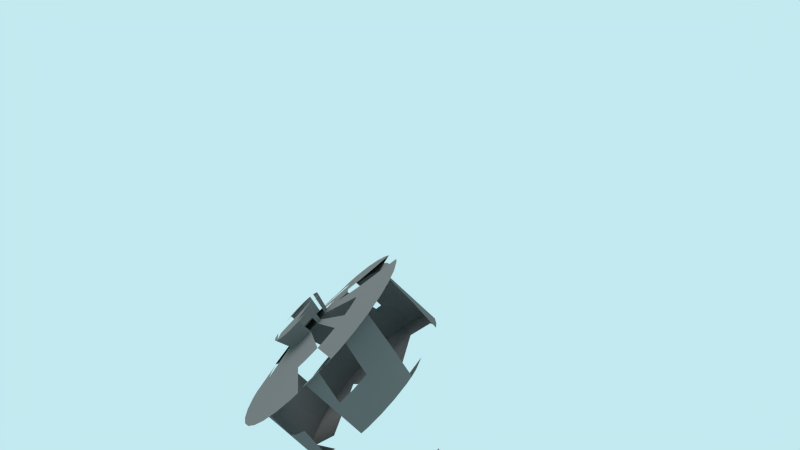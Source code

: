 # Source: SG-Scene05.blend  (saved by Blender 2.72.0; exported with 4.5.12 LTS)
import bpy
from mathutils import Matrix  # noqa: F401  (used for matrix-valued properties, if any)

bpy.ops.wm.read_factory_settings(use_empty=True)
scene = bpy.context.scene
scene.name = 'Scene'

# ---- collections
col_collection_1 = bpy.data.collections.new('Collection 1'); scene.collection.children.link(col_collection_1)
col_wasserob2 = bpy.data.collections.new('Wasserob2')  # instanced only; not linked into the scene
col_becken = bpy.data.collections.new('Becken')  # instanced only; not linked into the scene
col_schwert = bpy.data.collections.new('Schwert')  # instanced only; not linked into the scene
col_wiesex = bpy.data.collections.new('Wiesex')  # instanced only; not linked into the scene
col_group_006 = bpy.data.collections.new('Group.006')  # instanced only; not linked into the scene
col_minion = bpy.data.collections.new('Minion')  # instanced only; not linked into the scene
col_wasserob2_1 = bpy.data.collections.new('Wasserob2')  # instanced only; not linked into the scene
col_becken_1 = bpy.data.collections.new('Becken')  # instanced only; not linked into the scene
col_topfuckinggrey = bpy.data.collections.new('Topfuckinggrey')  # instanced only; not linked into the scene
col_wasserfall = bpy.data.collections.new('Wasserfall')  # instanced only; not linked into the scene
col_gebirge_001 = bpy.data.collections.new('Gebirge.001')  # instanced only; not linked into the scene

# ---- materials (node trees are filled in below, after node groups)
mat_material_002 = bpy.data.materials.new('Material.002')
mat_material_002.alpha_threshold = 0.0
mat_material_002.roughness = 0.5
mat_material_001 = bpy.data.materials.new('Material.001')
mat_material_001.alpha_threshold = 0.0
mat_material_001.roughness = 0.5
mat_material = bpy.data.materials.new('Material')
mat_material.alpha_threshold = 0.0
mat_material.roughness = 0.5

# ---- material node trees
mat_material_002.use_nodes = True; mat_material_002.node_tree.nodes.clear()
_N = mat_material_002.node_tree.nodes; _L = mat_material_002.node_tree.links
n0 = _N.new('ShaderNodeOutputMaterial'); n0.name = 'Material Output'; n0.location = (300, 300)
n1 = _N.new('ShaderNodeBsdfDiffuse'); n1.name = 'Diffuse BSDF'; n1.location = (10, 300)
n1.inputs[0].default_value = (0.1574, 0.1574, 0.1574, 1.0)
_L.new(n1.outputs[0], n0.inputs[0])
n0.is_active_output = True
mat_material_001.use_nodes = True; mat_material_001.node_tree.nodes.clear()
_N = mat_material_001.node_tree.nodes; _L = mat_material_001.node_tree.links
n0 = _N.new('ShaderNodeOutputMaterial'); n0.name = 'Material Output'; n0.location = (300, 300)
n1 = _N.new('ShaderNodeBsdfTransparent'); n1.name = 'Transparent BSDF'; n1.location = (110, 300)
n1.inputs[0].default_value = (0.1035, 0.403, 0.8, 1.0)
_L.new(n1.outputs[0], n0.inputs[0])
n0.is_active_output = True
mat_material.use_nodes = True; mat_material.node_tree.nodes.clear()
_N = mat_material.node_tree.nodes; _L = mat_material.node_tree.links
n0 = _N.new('ShaderNodeOutputMaterial'); n0.name = 'Material Output'; n0.location = (300, 300)
n1 = _N.new('ShaderNodeEmission'); n1.name = 'Emission'; n1.location = (110, 300)
n1.inputs[0].default_value = (0.8, 0.8, 0.8, 1.0)
n1.inputs[1].default_value = 5.0
_L.new(n1.outputs[0], n0.inputs[0])
n0.is_active_output = True

# ---- world
world_world_001 = bpy.data.worlds.new('World.001'); scene.world = world_world_001
world_world_001.use_nodes = True; world_world_001.node_tree.nodes.clear()
_N = world_world_001.node_tree.nodes; _L = world_world_001.node_tree.links
n0 = _N.new('ShaderNodeOutputWorld'); n0.name = 'World Output'; n0.location = (300, 300)
n1 = _N.new('ShaderNodeBackground'); n1.name = 'Background'; n1.location = (10, 300)
n1.inputs[0].default_value = (0.5426, 0.8194, 0.8689, 1.0)
_L.new(n1.outputs[0], n0.inputs[0])
n0.is_active_output = True
world_world_001.use_sun_shadow = False
world_world_001.sun_shadow_jitter_overblur = 0.0
world_world_001.cycles.sampling_method = 'MANUAL'
world_world_001.cycles.sample_map_resolution = 256

# ---- cameras
cam_camera = bpy.data.cameras.new('Camera')
cam_camera.clip_end = 100.0
cam_camera.lens = 35.0
cam_camera.sensor_width = 32.0
cam_camera.sensor_height = 18.0
cam_camera.ortho_scale = 7.314
cam_camera.dof.focus_distance = 0.0

# ---- meshes
me_circle = bpy.data.meshes.new('Circle')
me_circle.from_pydata([(0.0, 1.0, 0.0), (-0.1951, 0.9808, 0.0), (-0.3827, 0.9239, 0.0), (-0.5556, 0.8315, 0.0), (-0.7071, 0.7071, 0.0), (-0.8315, 0.5556, 0.0), (-0.9239, 0.3827, 0.0), (-0.9808, 0.1951, 0.0), (-1.0, 7.55e-08, 0.0), (-0.9808, -0.1951, 0.0), (-0.9239, -0.3827, 0.0), (-0.8315, -0.5556, 0.0), (-0.7071, -0.7071, 0.0), (-0.5556, -0.8315, 0.0), (-0.3827, -0.9239, 0.0), (-0.1951, -0.9808, 0.0), (3.258e-07, -1.0, 0.0), (0.1951, -0.9808, 0.0), (0.3827, -0.9239, 0.0), (0.5556, -0.8315, 0.0), (0.7071, -0.7071, 0.0), (0.8315, -0.5556, 0.0), (0.9239, -0.3827, 0.0), (0.9808, -0.1951, 0.0), (1.0, 9.656e-07, 0.0), (0.9808, 0.1951, 0.0), (0.9239, 0.3827, 0.0), (0.8315, 0.5556, 0.0), (0.7071, 0.7071, 0.0), (0.5556, 0.8315, 0.0), (0.3827, 0.9239, 0.0), (0.1951, 0.9808, 0.0), (9.664e-09, 1.0, 0.7679), (-0.1951, 0.9808, 0.7679), (-0.3827, 0.9239, 0.7679), (-0.5556, 0.8315, 0.7679), (-0.7071, 0.7071, 0.7679), (-0.8315, 0.5556, 0.7679), (-0.9239, 0.3827, 0.7679), (-0.9808, 0.1951, 0.7679), (-1.0, 1.649e-07, 0.7679), (-0.9808, -0.1951, 0.7679), (-0.9239, -0.3827, 0.7679), (-0.8315, -0.5556, 0.7679), (-0.7071, -0.7071, 0.7679), (-0.5556, -0.8315, 0.7679), (-0.3827, -0.9239, 0.7679), (-0.1951, -0.9808, 0.7679), (3.355e-07, -1.0, 0.7679), (0.1951, -0.9808, 0.7679), (0.3827, -0.9239, 0.7679), (0.5556, -0.8315, 0.7679), (0.7071, -0.7071, 0.7679), (0.8315, -0.5556, 0.7679), (0.9239, -0.3827, 0.7679), (0.9808, -0.1951, 0.7679), (1.0, 1.055e-06, 0.7679), (0.9808, 0.1951, 0.7679), (0.9239, 0.3827, 0.7679), (0.8315, 0.5556, 0.7679), (0.7071, 0.7071, 0.7679), (0.5556, 0.8315, 0.7679), (0.3827, 0.9239, 0.7679), (0.1951, 0.9808, 0.7679), (3.399e-08, 1.212, 0.8011), (-0.2364, 1.188, 0.8011), (-0.4637, 1.119, 0.8011), (-0.6732, 1.007, 0.8011), (-0.8568, 0.8568, 0.8011), (-1.007, 0.6732, 0.8011), (-1.119, 0.4637, 0.8011), (-1.188, 0.2364, 0.8011), (-1.212, -3.377e-07, 0.8011), (-1.188, -0.2364, 0.8011), (-1.119, -0.4637, 0.8011), (-1.007, -0.6732, 0.8011), (-0.8568, -0.8568, 0.8011), (-0.6732, -1.007, 0.8011), (-0.4637, -1.119, 0.8011), (-0.2364, -1.188, 0.8011), (4.288e-07, -1.212, 0.8011), (0.2364, -1.188, 0.8011), (0.4637, -1.119, 0.8011), (0.6732, -1.007, 0.8011), (0.8568, -0.8568, 0.8011), (1.007, -0.6732, 0.8011), (1.119, -0.4637, 0.8011), (1.188, -0.2364, 0.8011), (1.212, 7.408e-07, 0.8011), (1.188, 0.2364, 0.8011), (1.119, 0.4637, 0.8011), (1.007, 0.6732, 0.8011), (0.8568, 0.8568, 0.8011), (0.6732, 1.007, 0.8011), (0.4637, 1.119, 0.8011), (0.2364, 1.188, 0.8011), (-5.542e-08, 0.2891, 0.9688), (-0.05641, 0.2836, 0.9688), (-0.1106, 0.2671, 0.9688), (-0.1606, 0.2404, 0.9688), (-0.2045, 0.2045, 0.9688), (-0.2404, 0.1606, 0.9688), (-0.2671, 0.1107, 0.9688), (-0.2836, 0.05641, 0.9688), (-0.2891, 2.838e-07, 0.9688), (-0.2836, -0.05641, 0.9688), (-0.2671, -0.1106, 0.9688), (-0.2404, -0.1606, 0.9688), (-0.2045, -0.2045, 0.9688), (-0.1606, -0.2404, 0.9688), (-0.1106, -0.2671, 0.9688), (-0.05641, -0.2836, 0.9688), (3.879e-08, -0.2891, 0.9688), (0.05641, -0.2836, 0.9688), (0.1106, -0.2671, 0.9688), (0.1606, -0.2404, 0.9688), (0.2045, -0.2045, 0.9688), (0.2404, -0.1606, 0.9688), (0.2671, -0.1106, 0.9688), (0.2836, -0.05641, 0.9688), (0.2891, 5.412e-07, 0.9688), (0.2836, 0.05641, 0.9688), (0.2671, 0.1107, 0.9688), (0.2404, 0.1606, 0.9688), (0.2045, 0.2045, 0.9688), (0.1606, 0.2404, 0.9688), (0.1106, 0.2671, 0.9688), (0.05641, 0.2836, 0.9688), (-2.447e-08, 0.3474, 1.15), (-0.06778, 0.3407, 1.15), (-0.1329, 0.321, 1.15), (-0.193, 0.2889, 1.15), (-0.2457, 0.2457, 1.15), (-0.2889, 0.193, 1.15), (-0.321, 0.1329, 1.15), (-0.3407, 0.06778, 1.15), (-0.3474, 7.134e-07, 1.15), (-0.3407, -0.06777, 1.15), (-0.321, -0.1329, 1.15), (-0.2889, -0.193, 1.15), (-0.2457, -0.2457, 1.15), (-0.193, -0.2889, 1.15), (-0.1329, -0.321, 1.15), (-0.06778, -0.3407, 1.15), (8.872e-08, -0.3474, 1.15), (0.06778, -0.3407, 1.15), (0.1329, -0.321, 1.15), (0.193, -0.2889, 1.15), (0.2457, -0.2457, 1.15), (0.2889, -0.193, 1.15), (0.321, -0.1329, 1.15), (0.3407, -0.06777, 1.15), (0.3474, 1.023e-06, 1.15), (0.3407, 0.06778, 1.15), (0.321, 0.1329, 1.15), (0.2889, 0.193, 1.15), (0.2457, 0.2457, 1.15), (0.193, 0.2889, 1.15), (0.1329, 0.321, 1.15), (0.06778, 0.3407, 1.15)], [], [(1, 0, 31, 30, 29, 28, 27, 26, 25, 24, 23, 22, 21, 20, 19, 18, 17, 16, 15, 14, 13, 12, 11, 10, 9, 8, 7, 6, 5, 4, 3, 2), (61, 62, 94, 93), (28, 29, 61, 60), (17, 18, 50, 49), (6, 7, 39, 38), (26, 27, 59, 58), (4, 5, 37, 36), (15, 16, 48, 47), (24, 25, 57, 56), (2, 3, 35, 34), (13, 14, 46, 45), (22, 23, 55, 54), (0, 1, 33, 32), (11, 12, 44, 43), (31, 0, 32, 63), (20, 21, 53, 52), (9, 10, 42, 41), (29, 30, 62, 61), (18, 19, 51, 50), (7, 8, 40, 39), (27, 28, 60, 59), (16, 17, 49, 48), (5, 6, 38, 37), (25, 26, 58, 57), (3, 4, 36, 35), (14, 15, 47, 46), (23, 24, 56, 55), (1, 2, 34, 33), (12, 13, 45, 44), (21, 22, 54, 53), (10, 11, 43, 42), (30, 31, 63, 62), (19, 20, 52, 51), (8, 9, 41, 40), (95, 64, 96, 127), (50, 51, 83, 82), (39, 40, 72, 71), (59, 60, 92, 91), (48, 49, 81, 80), (37, 38, 70, 69), (57, 58, 90, 89), (35, 36, 68, 67), (46, 47, 79, 78), (55, 56, 88, 87), (33, 34, 66, 65), (44, 45, 77, 76), (53, 54, 86, 85), (42, 43, 75, 74), (62, 63, 95, 94), (51, 52, 84, 83), (40, 41, 73, 72), (60, 61, 93, 92), (49, 50, 82, 81), (38, 39, 71, 70), (58, 59, 91, 90), (36, 37, 69, 68), (47, 48, 80, 79), (56, 57, 89, 88), (34, 35, 67, 66), (45, 46, 78, 77), (54, 55, 87, 86), (32, 33, 65, 64), (43, 44, 76, 75), (63, 32, 64, 95), (52, 53, 85, 84), (41, 42, 74, 73), (118, 119, 151, 150), (84, 85, 117, 116), (73, 74, 106, 105), (93, 94, 126, 125), (82, 83, 115, 114), (71, 72, 104, 103), (91, 92, 124, 123), (80, 81, 113, 112), (69, 70, 102, 101), (89, 90, 122, 121), (67, 68, 100, 99), (78, 79, 111, 110), (87, 88, 120, 119), (65, 66, 98, 97), (76, 77, 109, 108), (85, 86, 118, 117), (74, 75, 107, 106), (94, 95, 127, 126), (83, 84, 116, 115), (72, 73, 105, 104), (92, 93, 125, 124), (81, 82, 114, 113), (70, 71, 103, 102), (90, 91, 123, 122), (68, 69, 101, 100), (79, 80, 112, 111), (88, 89, 121, 120), (66, 67, 99, 98), (77, 78, 110, 109), (86, 87, 119, 118), (64, 65, 97, 96), (75, 76, 108, 107), (129, 130, 131, 132, 133, 134, 135, 136, 137, 138, 139, 140, 141, 142, 143, 144, 145, 146, 147, 148, 149, 150, 151, 152, 153, 154, 155, 156, 157, 158, 159, 128), (96, 97, 129, 128), (107, 108, 140, 139), (127, 96, 128, 159), (116, 117, 149, 148), (105, 106, 138, 137), (125, 126, 158, 157), (114, 115, 147, 146), (103, 104, 136, 135), (123, 124, 156, 155), (112, 113, 145, 144), (101, 102, 134, 133), (121, 122, 154, 153), (99, 100, 132, 131), (110, 111, 143, 142), (119, 120, 152, 151), (97, 98, 130, 129), (108, 109, 141, 140), (117, 118, 150, 149), (106, 107, 139, 138), (126, 127, 159, 158), (115, 116, 148, 147), (104, 105, 137, 136), (124, 125, 157, 156), (113, 114, 146, 145), (102, 103, 135, 134), (122, 123, 155, 154), (100, 101, 133, 132), (111, 112, 144, 143), (120, 121, 153, 152), (98, 99, 131, 130), (109, 110, 142, 141)])
_uv = me_circle.uv_layers.new(name='Explode fade')
_uv.uv.foreach_set('vector', [0.5, 1.0, 0.5975, 0.9904, 0.6913, 0.9619, 0.7778, 0.9157, 0.8536, 0.8536, 0.9157, 0.7778, 0.9619, 0.6913, 0.9904, 0.5975, 1.0, 0.5, 0.9904, 0.4025, 0.9619, 0.3087, 0.9157, 0.2222, 0.8536, 0.1464, 0.7778, 0.08427, 0.6913, 0.03806, 0.5975, 0.009607, 0.5, 0.0, 0.4025, 0.009607, 0.3087, 0.03806, 0.2222, 0.08427, 0.1464, 0.1464, 0.08426, 0.2222, 0.03806, 0.3087, 0.009607, 0.4025, 0.0, 0.5, 0.009607, 0.5975, 0.03806, 0.6913, 0.08427, 0.7778, 0.1464, 0.8536, 0.2222, 0.9157, 0.3087, 0.9619, 0.4025, 0.9904, 0.0, 0.0, 1.0, 0.0, 1.0, 1.0, 0.0, 1.0, 0.0, 0.0, 1.0, 0.0, 1.0, 1.0, 0.0, 1.0, 0.0, 0.0, 1.0, 0.0, 1.0, 1.0, 0.0, 1.0, 0.0, 0.0, 1.0, 0.0, 1.0, 1.0, 0.0, 1.0, 0.0, 0.0, 1.0, 0.0, 1.0, 1.0, 0.0, 1.0, 0.0, 0.0, 1.0, 0.0, 1.0, 1.0, 0.0, 1.0, 0.0, 0.0, 1.0, 0.0, 1.0, 1.0, 0.0, 1.0, 0.0, 0.0, 1.0, 0.0, 1.0, 1.0, 0.0, 1.0, 0.0, 0.0, 1.0, 0.0, 1.0, 1.0, 0.0, 1.0, 0.0, 0.0, 1.0, 0.0, 1.0, 1.0, 0.0, 1.0, 0.0, 0.0, 1.0, 0.0, 1.0, 1.0, 0.0, 1.0, 0.0, 0.0, 1.0, 0.0, 1.0, 1.0, 0.0, 1.0, 0.0, 0.0, 1.0, 0.0, 1.0, 1.0, 0.0, 1.0, 0.0, 0.0, 1.0, 0.0, 1.0, 1.0, 0.0, 1.0, 0.0, 0.0, 1.0, 0.0, 1.0, 1.0, 0.0, 1.0, 0.0, 0.0, 1.0, 0.0, 1.0, 1.0, 0.0, 1.0, 0.0, 0.0, 1.0, 0.0, 1.0, 1.0, 0.0, 1.0, 0.0, 0.0, 1.0, 0.0, 1.0, 1.0, 0.0, 1.0, 0.0, 0.0, 1.0, 0.0, 1.0, 1.0, 0.0, 1.0, 0.0, 0.0, 1.0, 0.0, 1.0, 1.0, 0.0, 1.0, 0.0, 0.0, 1.0, 0.0, 1.0, 1.0, 0.0, 1.0, 0.0, 0.0, 1.0, 0.0, 1.0, 1.0, 0.0, 1.0, 0.0, 0.0, 1.0, 0.0, 1.0, 1.0, 0.0, 1.0, 0.0, 0.0, 1.0, 0.0, 1.0, 1.0, 0.0, 1.0, 0.0, 0.0, 1.0, 0.0, 1.0, 1.0, 0.0, 1.0, 0.0, 0.0, 1.0, 0.0, 1.0, 1.0, 0.0, 1.0, 0.0, 0.0, 1.0, 0.0, 1.0, 1.0, 0.0, 1.0, 0.0, 0.0, 1.0, 0.0, 1.0, 1.0, 0.0, 1.0, 0.0, 0.0, 1.0, 0.0, 1.0, 1.0, 0.0, 1.0, 0.0, 0.0, 1.0, 0.0, 1.0, 1.0, 0.0, 1.0, 0.0, 0.0, 1.0, 0.0, 1.0, 1.0, 0.0, 1.0, 0.0, 0.0, 1.0, 0.0, 1.0, 1.0, 0.0, 1.0, 0.0, 0.0, 1.0, 0.0, 1.0, 1.0, 0.0, 1.0, 0.0, 0.0, 1.0, 0.0, 1.0, 1.0, 0.0, 1.0, 0.0, 0.0, 1.0, 0.0, 1.0, 1.0, 0.0, 1.0, 0.0, 0.0, 1.0, 0.0, 1.0, 1.0, 0.0, 1.0, 0.0, 0.0, 1.0, 0.0, 1.0, 1.0, 0.0, 1.0, 0.0, 0.0, 1.0, 0.0, 1.0, 1.0, 0.0, 1.0, 0.0, 0.0, 1.0, 0.0, 1.0, 1.0, 0.0, 1.0, 0.0, 0.0, 1.0, 0.0, 1.0, 1.0, 0.0, 1.0, 0.0, 0.0, 1.0, 0.0, 1.0, 1.0, 0.0, 1.0, 0.0, 0.0, 1.0, 0.0, 1.0, 1.0, 0.0, 1.0, 0.0, 0.0, 1.0, 0.0, 1.0, 1.0, 0.0, 1.0, 0.0, 0.0, 1.0, 0.0, 1.0, 1.0, 0.0, 1.0, 0.0, 0.0, 1.0, 0.0, 1.0, 1.0, 0.0, 1.0, 0.0, 0.0, 1.0, 0.0, 1.0, 1.0, 0.0, 1.0, 0.0, 0.0, 1.0, 0.0, 1.0, 1.0, 0.0, 1.0, 0.0, 0.0, 1.0, 0.0, 1.0, 1.0, 0.0, 1.0, 0.0, 0.0, 1.0, 0.0, 1.0, 1.0, 0.0, 1.0, 0.0, 0.0, 1.0, 0.0, 1.0, 1.0, 0.0, 1.0, 0.0, 0.0, 1.0, 0.0, 1.0, 1.0, 0.0, 1.0, 0.0, 0.0, 1.0, 0.0, 1.0, 1.0, 0.0, 1.0, 0.0, 0.0, 1.0, 0.0, 1.0, 1.0, 0.0, 1.0, 0.0, 0.0, 1.0, 0.0, 1.0, 1.0, 0.0, 1.0, 0.0, 0.0, 1.0, 0.0, 1.0, 1.0, 0.0, 1.0, 0.0, 0.0, 1.0, 0.0, 1.0, 1.0, 0.0, 1.0, 0.0, 0.0, 1.0, 0.0, 1.0, 1.0, 0.0, 1.0, 0.0, 0.0, 1.0, 0.0, 1.0, 1.0, 0.0, 1.0, 0.0, 0.0, 1.0, 0.0, 1.0, 1.0, 0.0, 1.0, 0.0, 0.0, 1.0, 0.0, 1.0, 1.0, 0.0, 1.0, 0.0, 0.0, 1.0, 0.0, 1.0, 1.0, 0.0, 1.0, 0.0, 0.0, 1.0, 0.0, 1.0, 1.0, 0.0, 1.0, 0.0, 0.0, 1.0, 0.0, 1.0, 1.0, 0.0, 1.0, 0.0, 0.0, 1.0, 0.0, 1.0, 1.0, 0.0, 1.0, 0.0, 0.0, 1.0, 0.0, 1.0, 1.0, 0.0, 1.0, 0.0, 0.0, 1.0, 0.0, 1.0, 1.0, 0.0, 1.0, 0.0, 0.0, 1.0, 0.0, 1.0, 1.0, 0.0, 1.0, 0.0, 0.0, 1.0, 0.0, 1.0, 1.0, 0.0, 1.0, 0.0, 0.0, 1.0, 0.0, 1.0, 1.0, 0.0, 1.0, 0.0, 0.0, 1.0, 0.0, 1.0, 1.0, 0.0, 1.0, 0.0, 0.0, 1.0, 0.0, 1.0, 1.0, 0.0, 1.0, 0.0, 0.0, 1.0, 0.0, 1.0, 1.0, 0.0, 1.0, 0.0, 0.0, 1.0, 0.0, 1.0, 1.0, 0.0, 1.0, 0.0, 0.0, 1.0, 0.0, 1.0, 1.0, 0.0, 1.0, 0.0, 0.0, 1.0, 0.0, 1.0, 1.0, 0.0, 1.0, 0.0, 0.0, 1.0, 0.0, 1.0, 1.0, 0.0, 1.0, 0.0, 0.0, 1.0, 0.0, 1.0, 1.0, 0.0, 1.0, 0.0, 0.0, 1.0, 0.0, 1.0, 1.0, 0.0, 1.0, 0.0, 0.0, 1.0, 0.0, 1.0, 1.0, 0.0, 1.0, 0.0, 0.0, 1.0, 0.0, 1.0, 1.0, 0.0, 1.0, 0.0, 0.0, 1.0, 0.0, 1.0, 1.0, 0.0, 1.0, 0.0, 0.0, 1.0, 0.0, 1.0, 1.0, 0.0, 1.0, 0.0, 0.0, 1.0, 0.0, 1.0, 1.0, 0.0, 1.0, 0.0, 0.0, 1.0, 0.0, 1.0, 1.0, 0.0, 1.0, 0.0, 0.0, 1.0, 0.0, 1.0, 1.0, 0.0, 1.0, 0.0, 0.0, 1.0, 0.0, 1.0, 1.0, 0.0, 1.0, 0.0, 0.0, 1.0, 0.0, 1.0, 1.0, 0.0, 1.0, 0.0, 0.0, 1.0, 0.0, 1.0, 1.0, 0.0, 1.0, 0.0, 0.0, 1.0, 0.0, 1.0, 1.0, 0.0, 1.0, 0.0, 0.0, 1.0, 0.0, 1.0, 1.0, 0.0, 1.0, 0.0, 0.0, 1.0, 0.0, 1.0, 1.0, 0.0, 1.0, 0.0, 0.0, 1.0, 0.0, 1.0, 1.0, 0.0, 1.0, 0.0, 0.0, 1.0, 0.0, 1.0, 1.0, 0.0, 1.0, 0.0, 0.0, 1.0, 0.0, 1.0, 1.0, 0.0, 1.0, 0.0, 0.0, 1.0, 0.0, 1.0, 1.0, 0.0, 1.0, 0.0, 0.0, 1.0, 0.0, 1.0, 1.0, 0.0, 1.0, 0.0, 0.0, 1.0, 0.0, 1.0, 1.0, 0.0, 1.0, 0.5, 1.0, 0.5975, 0.9904, 0.6913, 0.9619, 0.7778, 0.9157, 0.8536, 0.8536, 0.9157, 0.7778, 0.9619, 0.6913, 0.9904, 0.5975, 1.0, 0.5, 0.9904, 0.4025, 0.9619, 0.3087, 0.9157, 0.2222, 0.8536, 0.1464, 0.7778, 0.08427, 0.6913, 0.03806, 0.5975, 0.009607, 0.5, 0.0, 0.4025, 0.009607, 0.3087, 0.03806, 0.2222, 0.08427, 0.1464, 0.1464, 0.08426, 0.2222, 0.03806, 0.3087, 0.009607, 0.4025, 0.0, 0.5, 0.009607, 0.5975, 0.03806, 0.6913, 0.08427, 0.7778, 0.1464, 0.8536, 0.2222, 0.9157, 0.3087, 0.9619, 0.4025, 0.9904, 0.0, 0.0, 1.0, 0.0, 1.0, 1.0, 0.0, 1.0, 0.0, 0.0, 1.0, 0.0, 1.0, 1.0, 0.0, 1.0, 0.0, 0.0, 1.0, 0.0, 1.0, 1.0, 0.0, 1.0, 0.0, 0.0, 1.0, 0.0, 1.0, 1.0, 0.0, 1.0, 0.0, 0.0, 1.0, 0.0, 1.0, 1.0, 0.0, 1.0, 0.0, 0.0, 1.0, 0.0, 1.0, 1.0, 0.0, 1.0, 0.0, 0.0, 1.0, 0.0, 1.0, 1.0, 0.0, 1.0, 0.0, 0.0, 1.0, 0.0, 1.0, 1.0, 0.0, 1.0, 0.0, 0.0, 1.0, 0.0, 1.0, 1.0, 0.0, 1.0, 0.0, 0.0, 1.0, 0.0, 1.0, 1.0, 0.0, 1.0, 0.0, 0.0, 1.0, 0.0, 1.0, 1.0, 0.0, 1.0, 0.0, 0.0, 1.0, 0.0, 1.0, 1.0, 0.0, 1.0, 0.0, 0.0, 1.0, 0.0, 1.0, 1.0, 0.0, 1.0, 0.0, 0.0, 1.0, 0.0, 1.0, 1.0, 0.0, 1.0, 0.0, 0.0, 1.0, 0.0, 1.0, 1.0, 0.0, 1.0, 0.0, 0.0, 1.0, 0.0, 1.0, 1.0, 0.0, 1.0, 0.0, 0.0, 1.0, 0.0, 1.0, 1.0, 0.0, 1.0, 0.0, 0.0, 1.0, 0.0, 1.0, 1.0, 0.0, 1.0, 0.0, 0.0, 1.0, 0.0, 1.0, 1.0, 0.0, 1.0, 0.0, 0.0, 1.0, 0.0, 1.0, 1.0, 0.0, 1.0, 0.0, 0.0, 1.0, 0.0, 1.0, 1.0, 0.0, 1.0, 0.0, 0.0, 1.0, 0.0, 1.0, 1.0, 0.0, 1.0, 0.0, 0.0, 1.0, 0.0, 1.0, 1.0, 0.0, 1.0, 0.0, 0.0, 1.0, 0.0, 1.0, 1.0, 0.0, 1.0, 0.0, 0.0, 1.0, 0.0, 1.0, 1.0, 0.0, 1.0, 0.0, 0.0, 1.0, 0.0, 1.0, 1.0, 0.0, 1.0, 0.0, 0.0, 1.0, 0.0, 1.0, 1.0, 0.0, 1.0, 0.0, 0.0, 1.0, 0.0, 1.0, 1.0, 0.0, 1.0, 0.0, 0.0, 1.0, 0.0, 1.0, 1.0, 0.0, 1.0, 0.0, 0.0, 1.0, 0.0, 1.0, 1.0, 0.0, 1.0, 0.0, 0.0, 1.0, 0.0, 1.0, 1.0, 0.0, 1.0])
me_circle.materials.append(mat_material_002)
me_circle.use_remesh_preserve_volume = False
me_circle.use_remesh_preserve_attributes = False
me_circle.use_mirror_vertex_groups = False
me_circle.update()
me_plane_001 = bpy.data.meshes.new('Plane.001')
me_plane_001.from_pydata([(-1.0, -1.0, 0.0), (1.0, -1.0, 0.0), (-1.0, 1.0, 0.0), (1.0, 1.0, 0.0)], [], [(0, 1, 3, 2)])
me_plane_001.materials.append(mat_material_001)
me_plane_001.use_remesh_preserve_volume = False
me_plane_001.use_remesh_preserve_attributes = False
me_plane_001.use_mirror_vertex_groups = False
me_plane_001.update()
me_plane = bpy.data.meshes.new('Plane')
me_plane.from_pydata([(-1.0, -1.0, 0.0), (1.0, -1.0, 0.0), (-1.0, 1.0, 0.0), (1.0, 1.0, 0.0)], [], [(0, 1, 3, 2)])
me_plane.materials.append(mat_material)
me_plane.use_remesh_preserve_volume = False
me_plane.use_remesh_preserve_attributes = False
me_plane.use_mirror_vertex_groups = False
me_plane.update()

# ---- objects
ob_circle = bpy.data.objects.new('Circle', me_circle)
ob_wasserob2_001 = bpy.data.objects.new('Wasserob2.001', None)
ob_plane_001 = bpy.data.objects.new('Plane.001', me_plane_001)
ob_becken_001 = bpy.data.objects.new('Becken.001', None)
ob_schwert = bpy.data.objects.new('Schwert', None)
ob_plane = bpy.data.objects.new('Plane', me_plane)
ob_wiesex = bpy.data.objects.new('Wiesex', None)
ob_group_014 = bpy.data.objects.new('Group.014', None)
ob_group_013 = bpy.data.objects.new('Group.013', None)
ob_group_012 = bpy.data.objects.new('Group.012', None)
ob_group_011 = bpy.data.objects.new('Group.011', None)
ob_group_010 = bpy.data.objects.new('Group.010', None)
ob_group_009 = bpy.data.objects.new('Group.009', None)
ob_group_008 = bpy.data.objects.new('Group.008', None)
ob_group_007 = bpy.data.objects.new('Group.007', None)
ob_group_005 = bpy.data.objects.new('Group.005', None)
ob_group_004 = bpy.data.objects.new('Group.004', None)
ob_group_003 = bpy.data.objects.new('Group.003', None)
ob_group_002 = bpy.data.objects.new('Group.002', None)
ob_group_001 = bpy.data.objects.new('Group.001', None)
ob_group_000 = bpy.data.objects.new('Group.000', None)
ob_group_006 = bpy.data.objects.new('Group.006', None)
ob_minion = bpy.data.objects.new('Minion', None)
ob_wasserob2 = bpy.data.objects.new('Wasserob2', None)
ob_becken = bpy.data.objects.new('Becken', None)
ob_topfuckinggrey = bpy.data.objects.new('Topfuckinggrey', None)
ob_wasserfall = bpy.data.objects.new('Wasserfall', None)
ob_gebirge_001 = bpy.data.objects.new('Gebirge.001', None)
ob_camera = bpy.data.objects.new('Camera', cam_camera)

# ---- transforms, parenting, visibility, modifiers, constraints
ob_circle.location = (0.001722, 12.14, 0.9083)
ob_circle.rotation_euler = (0.8378, -0.3142, 0.05236)
ob_circle.scale = (0.9744, 0.9744, 0.9744)
ob_circle.lineart.crease_threshold = 0.0
_m = ob_circle.modifiers.new('ParticleSystem 1', 'PARTICLE_SYSTEM')
_m = ob_circle.modifiers.new('Explode', 'EXPLODE')
_m.use_edge_cut = True
_m.show_dead = False
_m.particle_uv = 'Explode fade'
ob_wasserob2_001.location = (-0.3112, 7.467, 1.85)
ob_wasserob2_001.scale = (1.474, 1.474, 1.474)
ob_wasserob2_001.empty_image_offset = (0.0, 0.0)
ob_wasserob2_001.show_instancer_for_render = False
ob_wasserob2_001.instance_type = 'COLLECTION'
ob_wasserob2_001.lineart.crease_threshold = 0.0
ob_plane_001.location = (2.409, 10.62, 0.2964)
ob_plane_001.rotation_euler = (2.217, 1.571, 1.571)
ob_plane_001.scale = (1.553, 3.52, -3.23)
ob_plane_001.hide_render = True
ob_plane_001.lineart.crease_threshold = 0.0
ob_becken_001.location = (1.51, 5.442, 1.294)
ob_becken_001.empty_image_offset = (0.0, 0.0)
ob_becken_001.show_instancer_for_render = False
ob_becken_001.instance_type = 'COLLECTION'
ob_becken_001.lineart.crease_threshold = 0.0
ob_schwert.location = (-1.206, 13.2, 4.847)
ob_schwert.rotation_euler = (0.0, 0.5061, 2.059)
ob_schwert.scale = (0.3369, 0.3369, 0.3369)
ob_schwert.empty_image_offset = (0.0, 0.0)
ob_schwert.show_instancer_for_render = False
ob_schwert.instance_type = 'COLLECTION'
ob_schwert.lineart.crease_threshold = 0.0
ob_plane.location = (-2.993, -14.36, 33.82)
ob_plane.rotation_euler = (0.04068, 0.2663, -1.513)
ob_plane.scale = (16.93, 16.93, 16.93)
ob_plane.lineart.crease_threshold = 0.0
ob_wiesex.location = (-16.37, 19.09, 1.795)
ob_wiesex.empty_image_offset = (0.0, 0.0)
ob_wiesex.hide_viewport = True
ob_wiesex.hide_render = True
ob_wiesex.show_instancer_for_render = False
ob_wiesex.instance_type = 'COLLECTION'
ob_wiesex.lineart.crease_threshold = 0.0
ob_group_014.location = (-29.7, 34.75, 0.8229)
ob_group_014.rotation_euler = (0.1656, 0.1572, 1.34)
ob_group_014.scale = (0.8927, 0.8927, 0.8927)
ob_group_014.empty_image_offset = (0.0, 0.0)
ob_group_014.show_instancer_for_render = False
ob_group_014.instance_type = 'COLLECTION'
ob_group_014.lineart.crease_threshold = 0.0
ob_group_013.location = (-25.37, 25.88, -1.474)
ob_group_013.rotation_euler = (-0.1627, -0.04653, 1.817)
ob_group_013.scale = (0.6727, 0.7327, 0.9627)
ob_group_013.empty_image_offset = (0.0, 0.0)
ob_group_013.show_instancer_for_render = False
ob_group_013.instance_type = 'COLLECTION'
ob_group_013.lineart.crease_threshold = 0.0
ob_group_012.location = (-17.75, 35.17, -0.701)
ob_group_012.rotation_euler = (-0.1311, 0.08737, 0.2758)
ob_group_012.scale = (0.8927, 0.8927, 0.8927)
ob_group_012.empty_image_offset = (0.0, 0.0)
ob_group_012.show_instancer_for_render = False
ob_group_012.instance_type = 'COLLECTION'
ob_group_012.lineart.crease_threshold = 0.0
ob_group_011.location = (-13.47, 32.31, 0.1949)
ob_group_011.rotation_euler = (0.02928, -0.04653, 0.8401)
ob_group_011.scale = (0.8927, 0.8927, 0.8927)
ob_group_011.empty_image_offset = (0.0, 0.0)
ob_group_011.show_instancer_for_render = False
ob_group_011.instance_type = 'COLLECTION'
ob_group_011.lineart.crease_threshold = 0.0
ob_group_010.location = (-13.55, 29.08, -0.8313)
ob_group_010.rotation_euler = (0.0, 0.0, -0.4189)
ob_group_010.scale = (0.8927, 0.8927, 0.8927)
ob_group_010.empty_image_offset = (0.0, 0.0)
ob_group_010.show_instancer_for_render = False
ob_group_010.instance_type = 'COLLECTION'
ob_group_010.lineart.crease_threshold = 0.0
ob_group_009.location = (-15.95, 25.84, -1.002)
ob_group_009.rotation_euler = (-0.3491, -0.01745, 0.2793)
ob_group_009.scale = (0.5027, 0.9327, 1.023)
ob_group_009.empty_image_offset = (0.0, 0.0)
ob_group_009.show_instancer_for_render = False
ob_group_009.instance_type = 'COLLECTION'
ob_group_009.lineart.crease_threshold = 0.0
ob_group_008.location = (-18.14, 31.74, 0.02459)
ob_group_008.rotation_euler = (0.02928, -0.04653, 0.8401)
ob_group_008.scale = (0.8927, 0.8927, 0.8927)
ob_group_008.empty_image_offset = (0.0, 0.0)
ob_group_008.show_instancer_for_render = False
ob_group_008.instance_type = 'COLLECTION'
ob_group_008.lineart.crease_threshold = 0.0
ob_group_007.location = (-22.42, 34.59, -0.8713)
ob_group_007.rotation_euler = (-0.1311, 0.2095, 0.2758)
ob_group_007.scale = (0.8927, 0.8927, 0.8927)
ob_group_007.empty_image_offset = (0.0, 0.0)
ob_group_007.show_instancer_for_render = False
ob_group_007.instance_type = 'COLLECTION'
ob_group_007.lineart.crease_threshold = 0.0
ob_group_005.location = (-30.08, 31.52, 1.331)
ob_group_005.rotation_euler = (0.1482, 0.2095, 0.2758)
ob_group_005.scale = (0.8927, 0.8927, 0.8927)
ob_group_005.empty_image_offset = (0.0, 0.0)
ob_group_005.show_instancer_for_render = False
ob_group_005.instance_type = 'COLLECTION'
ob_group_005.lineart.crease_threshold = 0.0
ob_group_004.location = (-25.54, 16.56, 0.9949)
ob_group_004.rotation_euler = (0.0, 0.0, -0.4189)
ob_group_004.scale = (0.8927, 0.8927, 0.8927)
ob_group_004.empty_image_offset = (0.0, 0.0)
ob_group_004.show_instancer_for_render = False
ob_group_004.instance_type = 'COLLECTION'
ob_group_004.lineart.crease_threshold = 0.0
ob_group_003.location = (-28.99, 21.31, 2.021)
ob_group_003.rotation_euler = (0.02928, -0.04653, 0.8401)
ob_group_003.scale = (0.8927, 0.8927, 0.8927)
ob_group_003.empty_image_offset = (0.0, 0.0)
ob_group_003.show_instancer_for_render = False
ob_group_003.instance_type = 'COLLECTION'
ob_group_003.lineart.crease_threshold = 0.0
ob_group_002.location = (-30.59, 25.71, 1.125)
ob_group_002.rotation_euler = (-0.1311, 0.1572, 0.2758)
ob_group_002.scale = (0.8927, 0.8927, 0.8927)
ob_group_002.empty_image_offset = (0.0, 0.0)
ob_group_002.show_instancer_for_render = False
ob_group_002.instance_type = 'COLLECTION'
ob_group_002.lineart.crease_threshold = 0.0
ob_group_001.location = (-26.54, 33.98, 0.9848)
ob_group_001.rotation_euler = (-0.1311, 0.2095, 0.2758)
ob_group_001.scale = (0.8927, 0.8927, 0.8927)
ob_group_001.empty_image_offset = (0.0, 0.0)
ob_group_001.show_instancer_for_render = False
ob_group_001.instance_type = 'COLLECTION'
ob_group_001.lineart.crease_threshold = 0.0
ob_group_000.location = (-22.53, 30.84, 1.881)
ob_group_000.rotation_euler = (0.02928, -0.02908, 1.87)
ob_group_000.scale = (1.003, 0.3727, 0.8927)
ob_group_000.empty_image_offset = (0.0, 0.0)
ob_group_000.show_instancer_for_render = False
ob_group_000.instance_type = 'COLLECTION'
ob_group_000.lineart.crease_threshold = 0.0
ob_group_006.location = (-18.2, 26.89, 0.9045)
ob_group_006.rotation_euler = (0.0, 0.0, -0.4189)
ob_group_006.scale = (0.8927, 0.6527, 0.8927)
ob_group_006.empty_image_offset = (0.0, 0.0)
ob_group_006.show_instancer_for_render = False
ob_group_006.instance_type = 'COLLECTION'
ob_group_006.lineart.crease_threshold = 0.0
ob_minion.location = (-3.541, 16.98, 0.3336)
ob_minion.rotation_euler = (0.0, 0.0, -0.1047)
ob_minion.scale = (0.7172, 0.7172, 0.7172)
ob_minion.empty_image_offset = (0.0, 0.0)
ob_minion.show_instancer_for_render = False
ob_minion.instance_type = 'COLLECTION'
ob_minion.lineart.crease_threshold = 0.0
ob_wasserob2.location = (0.0, 0.0, 1.855)
ob_wasserob2.scale = (1.873, 1.873, 1.873)
ob_wasserob2.empty_image_offset = (0.0, 0.0)
ob_wasserob2.hide_viewport = True
ob_wasserob2.hide_render = True
ob_wasserob2.show_instancer_for_render = False
ob_wasserob2.instance_type = 'COLLECTION'
ob_wasserob2.lineart.crease_threshold = 0.0
ob_becken.location = (0.0, 0.0, 0.8602)
ob_becken.scale = (1.437, 1.437, 1.024)
ob_becken.empty_image_offset = (0.0, 0.0)
ob_becken.hide_viewport = True
ob_becken.hide_render = True
ob_becken.show_instancer_for_render = False
ob_becken.instance_type = 'COLLECTION'
ob_becken.lineart.crease_threshold = 0.0
ob_topfuckinggrey.location = (0.0, 12.31, 1.31)
ob_topfuckinggrey.rotation_euler = (-0.05289, -1.066, 7.921)
ob_topfuckinggrey.scale = (0.6667, 0.6667, 0.6667)
ob_topfuckinggrey.empty_image_offset = (0.0, 0.0)
ob_topfuckinggrey.hide_viewport = True
ob_topfuckinggrey.show_instancer_for_render = False
ob_topfuckinggrey.instance_type = 'COLLECTION'
ob_topfuckinggrey.lineart.crease_threshold = 0.0
ob_wasserfall.location = (0.0, 0.9465, 0.05618)
ob_wasserfall.rotation_euler = (0.03491, 0.0, 0.0)
ob_wasserfall.empty_image_offset = (0.0, 0.0)
ob_wasserfall.hide_viewport = True
ob_wasserfall.hide_render = True
ob_wasserfall.show_instancer_for_render = False
ob_wasserfall.instance_type = 'COLLECTION'
ob_wasserfall.lineart.crease_threshold = 0.0
ob_gebirge_001.location = (-0.95, -1.91, -0.2307)
ob_gebirge_001.empty_image_offset = (0.0, 0.0)
ob_gebirge_001.hide_viewport = True
ob_gebirge_001.hide_render = True
ob_gebirge_001.show_instancer_for_render = False
ob_gebirge_001.instance_type = 'COLLECTION'
ob_gebirge_001.lineart.crease_threshold = 0.0
ob_camera.location = (8.22, 7.123, 1.049)
ob_camera.rotation_euler = (1.736, -4.601e-06, 7.276)
ob_camera.scale = (1.0, 1.0, 1.0)
ob_camera.lock_rotations_4d = False
ob_camera.empty_display_type = 'ARROWS'
ob_camera.color = (0.0, 0.0, 0.0, 0.0)
ob_camera.display_type = 'WIRE'
ob_camera.lineart.crease_threshold = 0.0
ob_wasserob2_001.instance_collection = col_wasserob2_1
ob_becken_001.instance_collection = col_becken_1
ob_schwert.instance_collection = col_schwert
ob_wiesex.instance_collection = col_wiesex
ob_group_014.instance_collection = col_group_006
ob_group_013.instance_collection = col_group_006
ob_group_012.instance_collection = col_group_006
ob_group_011.instance_collection = col_group_006
ob_group_010.instance_collection = col_group_006
ob_group_009.instance_collection = col_group_006
ob_group_008.instance_collection = col_group_006
ob_group_007.instance_collection = col_group_006
ob_group_005.instance_collection = col_group_006
ob_group_004.instance_collection = col_group_006
ob_group_003.instance_collection = col_group_006
ob_group_002.instance_collection = col_group_006
ob_group_001.instance_collection = col_group_006
ob_group_000.instance_collection = col_group_006
ob_group_006.instance_collection = col_group_006
ob_minion.instance_collection = col_minion
ob_wasserob2.instance_collection = col_wasserob2_1
ob_becken.instance_collection = col_becken_1
ob_topfuckinggrey.instance_collection = col_topfuckinggrey
ob_wasserfall.instance_collection = col_wasserfall
ob_gebirge_001.instance_collection = col_gebirge_001

# ---- collection membership
col_collection_1.objects.link(ob_circle)
col_collection_1.objects.link(ob_wasserob2_001)
col_collection_1.objects.link(ob_plane_001)
col_collection_1.objects.link(ob_becken_001)
col_collection_1.objects.link(ob_schwert)
col_collection_1.objects.link(ob_plane)
col_collection_1.objects.link(ob_wiesex)
col_collection_1.objects.link(ob_group_014)
col_collection_1.objects.link(ob_group_013)
col_collection_1.objects.link(ob_group_012)
col_collection_1.objects.link(ob_group_011)
col_collection_1.objects.link(ob_group_010)
col_collection_1.objects.link(ob_group_009)
col_collection_1.objects.link(ob_group_008)
col_collection_1.objects.link(ob_group_007)
col_collection_1.objects.link(ob_group_005)
col_collection_1.objects.link(ob_group_004)
col_collection_1.objects.link(ob_group_003)
col_collection_1.objects.link(ob_group_002)
col_collection_1.objects.link(ob_group_001)
col_collection_1.objects.link(ob_group_000)
col_collection_1.objects.link(ob_group_006)
col_collection_1.objects.link(ob_minion)
col_collection_1.objects.link(ob_wasserob2)
col_collection_1.objects.link(ob_becken)
col_collection_1.objects.link(ob_topfuckinggrey)
col_collection_1.objects.link(ob_wasserfall)
col_collection_1.objects.link(ob_gebirge_001)
col_collection_1.objects.link(ob_camera)

# ---- scene / render settings (as saved in the file)
scene.camera = ob_camera
scene.frame_start = 1; scene.frame_end = 103; scene.frame_set(68)
scene.render.engine = 'CYCLES'
scene.render.fps = 30
scene.render.dither_intensity = 0.0
scene.cycles.use_denoising = False
scene.cycles.samples = 50
scene.cycles.sampling_pattern = 'TABULATED_SOBOL'
scene.cycles.light_sampling_threshold = 0.0
scene.cycles.use_adaptive_sampling = False
scene.cycles.use_light_tree = False
scene.cycles.blur_glossy = 0.0
scene.cycles.pixel_filter_type = 'GAUSSIAN'
scene.cycles.sample_clamp_indirect = 0.0
scene.view_settings.view_transform = 'Standard'
bpy.context.view_layer.update()
